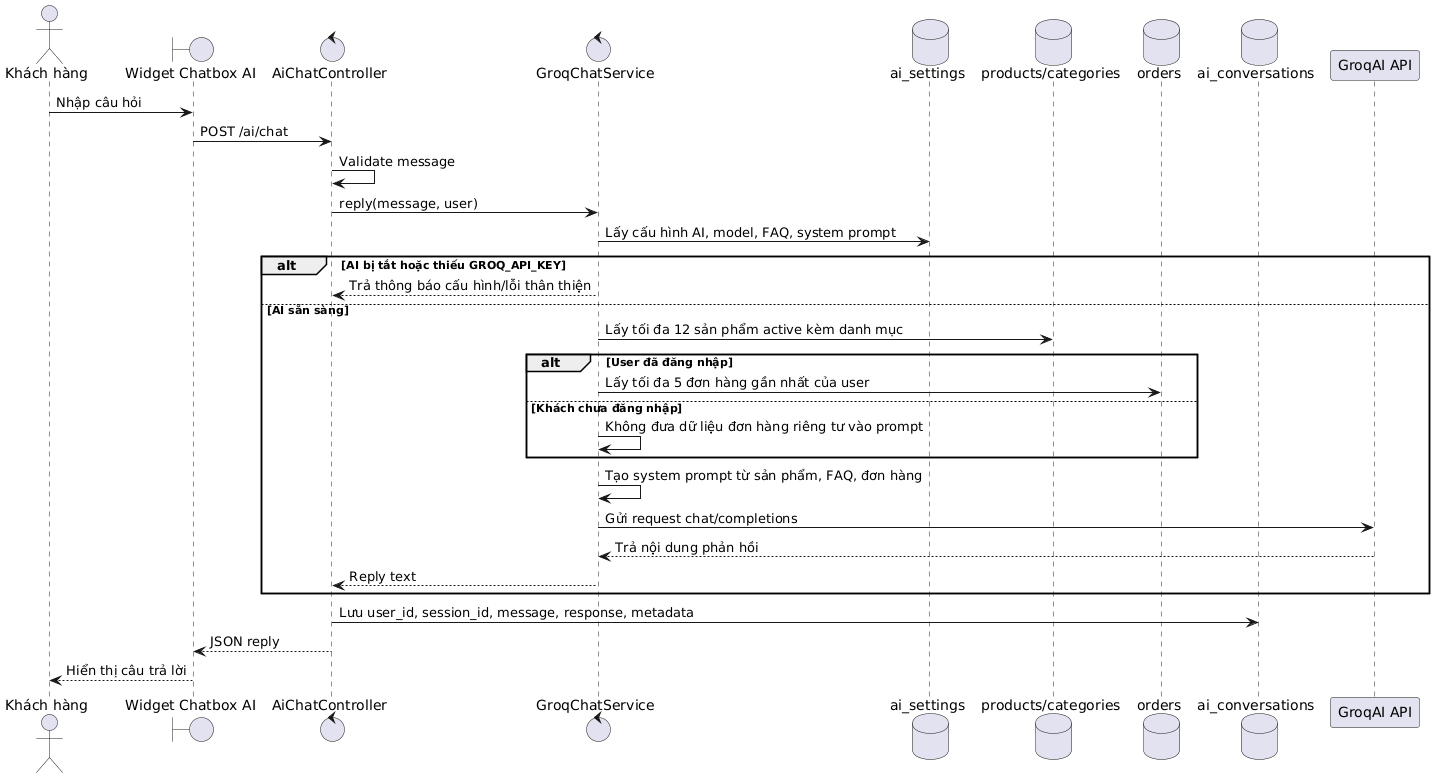

The diagram above was rendered by PlantUML. Its source (embedded in the PNG):
@startuml
actor "Khách hàng" as Customer
boundary "Widget Chatbox AI" as Widget
control "AiChatController" as AiController
control "GroqChatService" as GroqService
database "ai_settings" as Settings
database "products/categories" as Products
database "orders" as Orders
database "ai_conversations" as Conversations
participant "GroqAI API" as Groq

Customer -> Widget: Nhập câu hỏi
Widget -> AiController: POST /ai/chat
AiController -> AiController: Validate message
AiController -> GroqService: reply(message, user)
GroqService -> Settings: Lấy cấu hình AI, model, FAQ, system prompt

alt AI bị tắt hoặc thiếu GROQ_API_KEY
  GroqService --> AiController: Trả thông báo cấu hình/lỗi thân thiện
else AI sẵn sàng
  GroqService -> Products: Lấy tối đa 12 sản phẩm active kèm danh mục
  alt User đã đăng nhập
    GroqService -> Orders: Lấy tối đa 5 đơn hàng gần nhất của user
  else Khách chưa đăng nhập
    GroqService -> GroqService: Không đưa dữ liệu đơn hàng riêng tư vào prompt
  end
  GroqService -> GroqService: Tạo system prompt từ sản phẩm, FAQ, đơn hàng
  GroqService -> Groq: Gửi request chat/completions
  Groq --> GroqService: Trả nội dung phản hồi
  GroqService --> AiController: Reply text
end

AiController -> Conversations: Lưu user_id, session_id, message, response, metadata
AiController --> Widget: JSON reply
Widget --> Customer: Hiển thị câu trả lời
@enduml